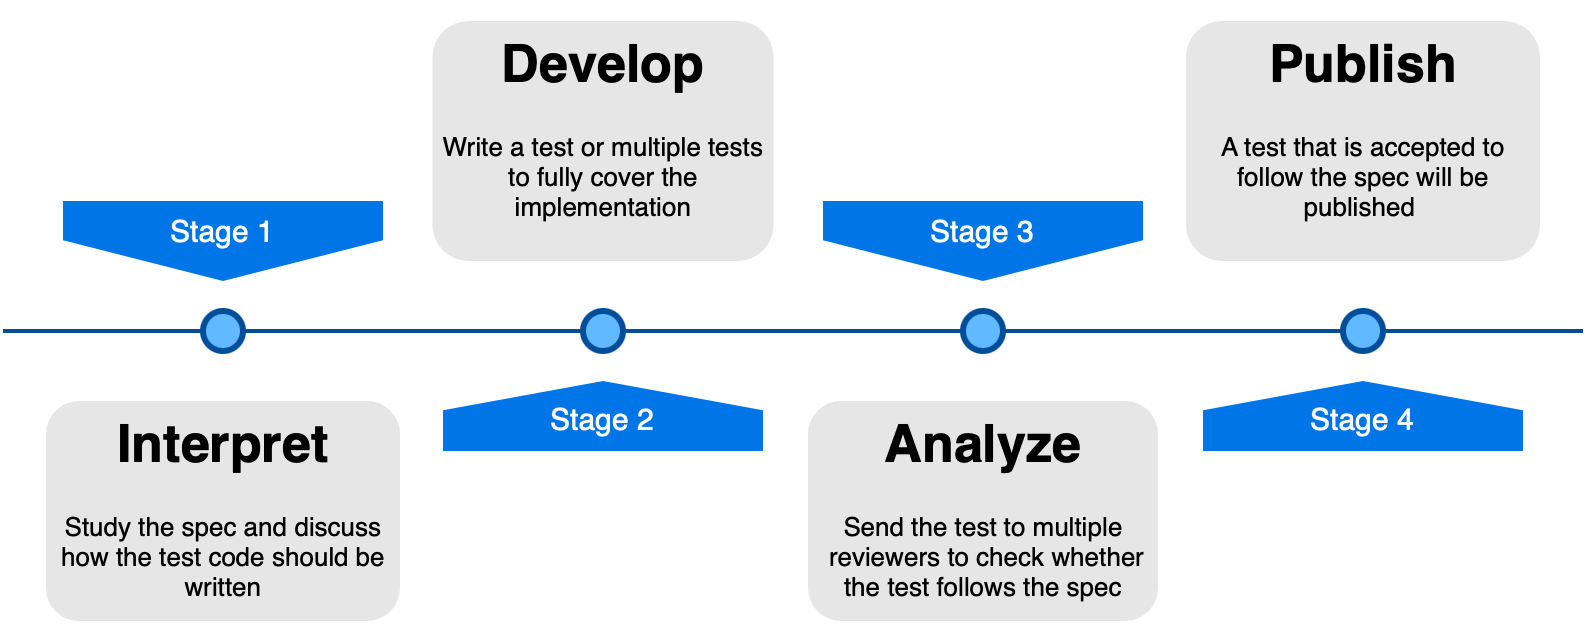

The diagram above was exported from draw.io. Its source (the exported page's mxGraphModel, read from the mxfile embedded in the PNG):
<mxGraphModel dx="1139" dy="738" grid="1" gridSize="10" guides="1" tooltips="1" connect="1" arrows="1" fold="1" page="1" pageScale="1" pageWidth="1100" pageHeight="850" background="none" math="0" shadow="0">
  <root>
    <mxCell id="0" />
    <mxCell id="1" parent="0" />
    <mxCell id="4ec97bd9e5d20128-1" value="" style="line;strokeWidth=2;html=1;fillColor=none;fontSize=28;fontColor=#004D99;strokeColor=#004D99;" parent="1" vertex="1">
      <mxGeometry x="90" y="400" width="790" height="10" as="geometry" />
    </mxCell>
    <mxCell id="4ec97bd9e5d20128-5" value="Stage 1" style="shape=offPageConnector;whiteSpace=wrap;html=1;fillColor=#0075E8;fontSize=15;fontColor=#FFFFFF;size=0.5093750000000015;verticalAlign=top;strokeColor=none;" parent="1" vertex="1">
      <mxGeometry x="120" y="340" width="160" height="40" as="geometry" />
    </mxCell>
    <mxCell id="4ec97bd9e5d20128-6" value="&lt;span&gt;Stage 3&lt;/span&gt;" style="shape=offPageConnector;whiteSpace=wrap;html=1;fillColor=#0075E8;fontSize=15;fontColor=#FFFFFF;size=0.5093750000000015;verticalAlign=top;strokeColor=none;" parent="1" vertex="1">
      <mxGeometry x="500" y="340" width="160" height="40" as="geometry" />
    </mxCell>
    <mxCell id="4ec97bd9e5d20128-7" value="&lt;span&gt;Stage 2&lt;/span&gt;" style="shape=offPageConnector;whiteSpace=wrap;html=1;fillColor=#0075E8;fontSize=15;fontColor=#FFFFFF;size=0.4178571428571445;flipV=1;verticalAlign=bottom;strokeColor=none;spacingBottom=4;" parent="1" vertex="1">
      <mxGeometry x="310" y="430" width="160" height="35" as="geometry" />
    </mxCell>
    <mxCell id="4ec97bd9e5d20128-8" value="&lt;span&gt;Stage 4&lt;/span&gt;" style="shape=offPageConnector;whiteSpace=wrap;html=1;fillColor=#0075E8;fontSize=15;fontColor=#FFFFFF;size=0.4178571428571445;flipV=1;verticalAlign=bottom;strokeColor=none;spacingBottom=4;" parent="1" vertex="1">
      <mxGeometry x="690" y="430" width="160" height="35" as="geometry" />
    </mxCell>
    <mxCell id="4ec97bd9e5d20128-9" value="" style="ellipse;whiteSpace=wrap;html=1;fillColor=#61BAFF;fontSize=28;fontColor=#004D99;strokeWidth=3;strokeColor=#004D99;" parent="1" vertex="1">
      <mxGeometry x="190" y="395" width="20" height="20" as="geometry" />
    </mxCell>
    <mxCell id="4ec97bd9e5d20128-10" value="" style="ellipse;whiteSpace=wrap;html=1;fillColor=#61BAFF;fontSize=28;fontColor=#004D99;strokeWidth=3;strokeColor=#004D99;" parent="1" vertex="1">
      <mxGeometry x="380" y="395" width="20" height="20" as="geometry" />
    </mxCell>
    <mxCell id="4ec97bd9e5d20128-11" value="" style="ellipse;whiteSpace=wrap;html=1;fillColor=#61BAFF;fontSize=28;fontColor=#004D99;strokeWidth=3;strokeColor=#004D99;" parent="1" vertex="1">
      <mxGeometry x="570" y="395" width="20" height="20" as="geometry" />
    </mxCell>
    <mxCell id="4ec97bd9e5d20128-13" value="" style="ellipse;whiteSpace=wrap;html=1;fillColor=#61BAFF;fontSize=28;fontColor=#004D99;strokeWidth=3;strokeColor=#004D99;" parent="1" vertex="1">
      <mxGeometry x="760" y="395" width="20" height="20" as="geometry" />
    </mxCell>
    <mxCell id="4ec97bd9e5d20128-14" value="&lt;h1&gt;Interpret&lt;/h1&gt;&lt;p&gt;Study the spec and discuss how the test code should be written&lt;/p&gt;" style="text;html=1;spacing=5;spacingTop=-20;whiteSpace=wrap;overflow=hidden;strokeColor=none;strokeWidth=3;fillColor=#E6E6E6;fontSize=13;fontColor=#000000;align=center;rounded=1;" parent="1" vertex="1">
      <mxGeometry x="111.5" y="440" width="177" height="110" as="geometry" />
    </mxCell>
    <mxCell id="4ec97bd9e5d20128-16" value="&lt;h1&gt;Develop&lt;/h1&gt;&lt;p&gt;Write a test or multiple tests to fully cover the implementation&lt;/p&gt;" style="text;html=1;spacing=5;spacingTop=-20;whiteSpace=wrap;overflow=hidden;strokeColor=none;strokeWidth=3;fillColor=#E6E6E6;fontSize=13;fontColor=#000000;align=center;rounded=1;" parent="1" vertex="1">
      <mxGeometry x="304.75" y="250" width="170.5" height="120" as="geometry" />
    </mxCell>
    <mxCell id="4ec97bd9e5d20128-17" value="&lt;h1&gt;Analyze&lt;/h1&gt;&lt;p&gt;Send the test to multiple &amp;nbsp;reviewers to check whether the test follows the spec&lt;/p&gt;" style="text;html=1;spacing=5;spacingTop=-20;whiteSpace=wrap;overflow=hidden;strokeColor=none;strokeWidth=3;fillColor=#E6E6E6;fontSize=13;fontColor=#000000;align=center;rounded=1;" parent="1" vertex="1">
      <mxGeometry x="492.5" y="440" width="175" height="110" as="geometry" />
    </mxCell>
    <mxCell id="4ec97bd9e5d20128-18" value="&lt;h1&gt;Publish&lt;/h1&gt;&lt;p&gt;A test that is accepted to follow the spec will be published&amp;nbsp;&lt;/p&gt;" style="text;html=1;spacing=5;spacingTop=-20;whiteSpace=wrap;overflow=hidden;strokeColor=none;strokeWidth=3;fillColor=#E6E6E6;fontSize=13;fontColor=#000000;align=center;rounded=1;" parent="1" vertex="1">
      <mxGeometry x="681.5" y="250" width="177" height="120" as="geometry" />
    </mxCell>
  </root>
</mxGraphModel>